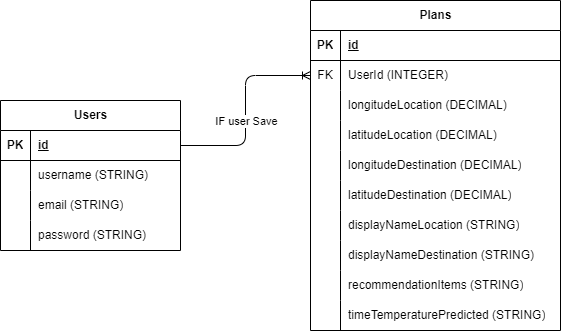

The diagram above was exported from draw.io. Its source (the exported page's mxGraphModel, read from the mxfile embedded in the PNG):
<mxGraphModel dx="1503" dy="1564" grid="1" gridSize="10" guides="1" tooltips="1" connect="1" arrows="1" fold="1" page="1" pageScale="1" pageWidth="850" pageHeight="1100" math="0" shadow="0">
  <root>
    <mxCell id="0" />
    <mxCell id="1" parent="0" />
    <mxCell id="2" value="Users" style="shape=table;startSize=30;container=1;collapsible=1;childLayout=tableLayout;fixedRows=1;rowLines=0;fontStyle=1;align=center;resizeLast=1;html=1;" vertex="1" parent="1">
      <mxGeometry x="-20" y="80" width="180" height="150" as="geometry" />
    </mxCell>
    <mxCell id="3" value="" style="shape=tableRow;horizontal=0;startSize=0;swimlaneHead=0;swimlaneBody=0;fillColor=none;collapsible=0;dropTarget=0;points=[[0,0.5],[1,0.5]];portConstraint=eastwest;top=0;left=0;right=0;bottom=1;" vertex="1" parent="2">
      <mxGeometry y="30" width="180" height="30" as="geometry" />
    </mxCell>
    <mxCell id="4" value="PK" style="shape=partialRectangle;connectable=0;fillColor=none;top=0;left=0;bottom=0;right=0;fontStyle=1;overflow=hidden;whiteSpace=wrap;html=1;" vertex="1" parent="3">
      <mxGeometry width="30" height="30" as="geometry">
        <mxRectangle width="30" height="30" as="alternateBounds" />
      </mxGeometry>
    </mxCell>
    <mxCell id="5" value="id" style="shape=partialRectangle;connectable=0;fillColor=none;top=0;left=0;bottom=0;right=0;align=left;spacingLeft=6;fontStyle=5;overflow=hidden;whiteSpace=wrap;html=1;" vertex="1" parent="3">
      <mxGeometry x="30" width="150" height="30" as="geometry">
        <mxRectangle width="150" height="30" as="alternateBounds" />
      </mxGeometry>
    </mxCell>
    <mxCell id="6" value="" style="shape=tableRow;horizontal=0;startSize=0;swimlaneHead=0;swimlaneBody=0;fillColor=none;collapsible=0;dropTarget=0;points=[[0,0.5],[1,0.5]];portConstraint=eastwest;top=0;left=0;right=0;bottom=0;" vertex="1" parent="2">
      <mxGeometry y="60" width="180" height="30" as="geometry" />
    </mxCell>
    <mxCell id="7" value="" style="shape=partialRectangle;connectable=0;fillColor=none;top=0;left=0;bottom=0;right=0;editable=1;overflow=hidden;whiteSpace=wrap;html=1;" vertex="1" parent="6">
      <mxGeometry width="30" height="30" as="geometry">
        <mxRectangle width="30" height="30" as="alternateBounds" />
      </mxGeometry>
    </mxCell>
    <mxCell id="8" value="username (STRING)" style="shape=partialRectangle;connectable=0;fillColor=none;top=0;left=0;bottom=0;right=0;align=left;spacingLeft=6;overflow=hidden;whiteSpace=wrap;html=1;" vertex="1" parent="6">
      <mxGeometry x="30" width="150" height="30" as="geometry">
        <mxRectangle width="150" height="30" as="alternateBounds" />
      </mxGeometry>
    </mxCell>
    <mxCell id="9" value="" style="shape=tableRow;horizontal=0;startSize=0;swimlaneHead=0;swimlaneBody=0;fillColor=none;collapsible=0;dropTarget=0;points=[[0,0.5],[1,0.5]];portConstraint=eastwest;top=0;left=0;right=0;bottom=0;" vertex="1" parent="2">
      <mxGeometry y="90" width="180" height="30" as="geometry" />
    </mxCell>
    <mxCell id="10" value="" style="shape=partialRectangle;connectable=0;fillColor=none;top=0;left=0;bottom=0;right=0;editable=1;overflow=hidden;whiteSpace=wrap;html=1;" vertex="1" parent="9">
      <mxGeometry width="30" height="30" as="geometry">
        <mxRectangle width="30" height="30" as="alternateBounds" />
      </mxGeometry>
    </mxCell>
    <mxCell id="11" value="email (STRING)" style="shape=partialRectangle;connectable=0;fillColor=none;top=0;left=0;bottom=0;right=0;align=left;spacingLeft=6;overflow=hidden;whiteSpace=wrap;html=1;" vertex="1" parent="9">
      <mxGeometry x="30" width="150" height="30" as="geometry">
        <mxRectangle width="150" height="30" as="alternateBounds" />
      </mxGeometry>
    </mxCell>
    <mxCell id="12" value="" style="shape=tableRow;horizontal=0;startSize=0;swimlaneHead=0;swimlaneBody=0;fillColor=none;collapsible=0;dropTarget=0;points=[[0,0.5],[1,0.5]];portConstraint=eastwest;top=0;left=0;right=0;bottom=0;" vertex="1" parent="2">
      <mxGeometry y="120" width="180" height="30" as="geometry" />
    </mxCell>
    <mxCell id="13" value="" style="shape=partialRectangle;connectable=0;fillColor=none;top=0;left=0;bottom=0;right=0;editable=1;overflow=hidden;whiteSpace=wrap;html=1;" vertex="1" parent="12">
      <mxGeometry width="30" height="30" as="geometry">
        <mxRectangle width="30" height="30" as="alternateBounds" />
      </mxGeometry>
    </mxCell>
    <mxCell id="14" value="password (STRING)" style="shape=partialRectangle;connectable=0;fillColor=none;top=0;left=0;bottom=0;right=0;align=left;spacingLeft=6;overflow=hidden;whiteSpace=wrap;html=1;" vertex="1" parent="12">
      <mxGeometry x="30" width="150" height="30" as="geometry">
        <mxRectangle width="150" height="30" as="alternateBounds" />
      </mxGeometry>
    </mxCell>
    <mxCell id="34" style="edgeStyle=orthogonalEdgeStyle;html=1;exitX=0;exitY=0.5;exitDx=0;exitDy=0;entryX=1;entryY=0.5;entryDx=0;entryDy=0;startArrow=ERoneToMany;startFill=0;endArrow=none;endFill=0;" edge="1" parent="1" source="22" target="3">
      <mxGeometry relative="1" as="geometry" />
    </mxCell>
    <mxCell id="39" value="IF user Save" style="edgeLabel;html=1;align=center;verticalAlign=middle;resizable=0;points=[];" vertex="1" connectable="0" parent="34">
      <mxGeometry x="0.1" relative="1" as="geometry">
        <mxPoint as="offset" />
      </mxGeometry>
    </mxCell>
    <mxCell id="18" value="Plans" style="shape=table;startSize=30;container=1;collapsible=1;childLayout=tableLayout;fixedRows=1;rowLines=0;fontStyle=1;align=center;resizeLast=1;html=1;" vertex="1" parent="1">
      <mxGeometry x="290" y="-20" width="250" height="330" as="geometry" />
    </mxCell>
    <mxCell id="19" value="" style="shape=tableRow;horizontal=0;startSize=0;swimlaneHead=0;swimlaneBody=0;fillColor=none;collapsible=0;dropTarget=0;points=[[0,0.5],[1,0.5]];portConstraint=eastwest;top=0;left=0;right=0;bottom=1;" vertex="1" parent="18">
      <mxGeometry y="30" width="250" height="30" as="geometry" />
    </mxCell>
    <mxCell id="20" value="PK" style="shape=partialRectangle;connectable=0;fillColor=none;top=0;left=0;bottom=0;right=0;fontStyle=1;overflow=hidden;whiteSpace=wrap;html=1;" vertex="1" parent="19">
      <mxGeometry width="30" height="30" as="geometry">
        <mxRectangle width="30" height="30" as="alternateBounds" />
      </mxGeometry>
    </mxCell>
    <mxCell id="21" value="id" style="shape=partialRectangle;connectable=0;fillColor=none;top=0;left=0;bottom=0;right=0;align=left;spacingLeft=6;fontStyle=5;overflow=hidden;whiteSpace=wrap;html=1;" vertex="1" parent="19">
      <mxGeometry x="30" width="220" height="30" as="geometry">
        <mxRectangle width="220" height="30" as="alternateBounds" />
      </mxGeometry>
    </mxCell>
    <mxCell id="22" value="" style="shape=tableRow;horizontal=0;startSize=0;swimlaneHead=0;swimlaneBody=0;fillColor=none;collapsible=0;dropTarget=0;points=[[0,0.5],[1,0.5]];portConstraint=eastwest;top=0;left=0;right=0;bottom=0;" vertex="1" parent="18">
      <mxGeometry y="60" width="250" height="30" as="geometry" />
    </mxCell>
    <mxCell id="23" value="FK" style="shape=partialRectangle;connectable=0;fillColor=none;top=0;left=0;bottom=0;right=0;editable=1;overflow=hidden;whiteSpace=wrap;html=1;" vertex="1" parent="22">
      <mxGeometry width="30" height="30" as="geometry">
        <mxRectangle width="30" height="30" as="alternateBounds" />
      </mxGeometry>
    </mxCell>
    <mxCell id="24" value="UserId (INTEGER)" style="shape=partialRectangle;connectable=0;fillColor=none;top=0;left=0;bottom=0;right=0;align=left;spacingLeft=6;overflow=hidden;whiteSpace=wrap;html=1;" vertex="1" parent="22">
      <mxGeometry x="30" width="220" height="30" as="geometry">
        <mxRectangle width="220" height="30" as="alternateBounds" />
      </mxGeometry>
    </mxCell>
    <mxCell id="25" value="" style="shape=tableRow;horizontal=0;startSize=0;swimlaneHead=0;swimlaneBody=0;fillColor=none;collapsible=0;dropTarget=0;points=[[0,0.5],[1,0.5]];portConstraint=eastwest;top=0;left=0;right=0;bottom=0;" vertex="1" parent="18">
      <mxGeometry y="90" width="250" height="30" as="geometry" />
    </mxCell>
    <mxCell id="26" value="" style="shape=partialRectangle;connectable=0;fillColor=none;top=0;left=0;bottom=0;right=0;editable=1;overflow=hidden;whiteSpace=wrap;html=1;" vertex="1" parent="25">
      <mxGeometry width="30" height="30" as="geometry">
        <mxRectangle width="30" height="30" as="alternateBounds" />
      </mxGeometry>
    </mxCell>
    <mxCell id="27" value="longitudeLocation (DECIMAL)" style="shape=partialRectangle;connectable=0;fillColor=none;top=0;left=0;bottom=0;right=0;align=left;spacingLeft=6;overflow=hidden;whiteSpace=wrap;html=1;" vertex="1" parent="25">
      <mxGeometry x="30" width="220" height="30" as="geometry">
        <mxRectangle width="220" height="30" as="alternateBounds" />
      </mxGeometry>
    </mxCell>
    <mxCell id="28" value="" style="shape=tableRow;horizontal=0;startSize=0;swimlaneHead=0;swimlaneBody=0;fillColor=none;collapsible=0;dropTarget=0;points=[[0,0.5],[1,0.5]];portConstraint=eastwest;top=0;left=0;right=0;bottom=0;" vertex="1" parent="18">
      <mxGeometry y="120" width="250" height="30" as="geometry" />
    </mxCell>
    <mxCell id="29" value="" style="shape=partialRectangle;connectable=0;fillColor=none;top=0;left=0;bottom=0;right=0;editable=1;overflow=hidden;whiteSpace=wrap;html=1;" vertex="1" parent="28">
      <mxGeometry width="30" height="30" as="geometry">
        <mxRectangle width="30" height="30" as="alternateBounds" />
      </mxGeometry>
    </mxCell>
    <mxCell id="30" value="latitudeLocation (DECIMAL)" style="shape=partialRectangle;connectable=0;fillColor=none;top=0;left=0;bottom=0;right=0;align=left;spacingLeft=6;overflow=hidden;whiteSpace=wrap;html=1;" vertex="1" parent="28">
      <mxGeometry x="30" width="220" height="30" as="geometry">
        <mxRectangle width="220" height="30" as="alternateBounds" />
      </mxGeometry>
    </mxCell>
    <mxCell id="31" value="" style="shape=tableRow;horizontal=0;startSize=0;swimlaneHead=0;swimlaneBody=0;fillColor=none;collapsible=0;dropTarget=0;points=[[0,0.5],[1,0.5]];portConstraint=eastwest;top=0;left=0;right=0;bottom=0;" vertex="1" parent="18">
      <mxGeometry y="150" width="250" height="30" as="geometry" />
    </mxCell>
    <mxCell id="32" value="" style="shape=partialRectangle;connectable=0;fillColor=none;top=0;left=0;bottom=0;right=0;editable=1;overflow=hidden;whiteSpace=wrap;html=1;" vertex="1" parent="31">
      <mxGeometry width="30" height="30" as="geometry">
        <mxRectangle width="30" height="30" as="alternateBounds" />
      </mxGeometry>
    </mxCell>
    <mxCell id="33" value="longitudeDestination (DECIMAL)" style="shape=partialRectangle;connectable=0;fillColor=none;top=0;left=0;bottom=0;right=0;align=left;spacingLeft=6;overflow=hidden;whiteSpace=wrap;html=1;" vertex="1" parent="31">
      <mxGeometry x="30" width="220" height="30" as="geometry">
        <mxRectangle width="220" height="30" as="alternateBounds" />
      </mxGeometry>
    </mxCell>
    <mxCell id="35" value="" style="shape=tableRow;horizontal=0;startSize=0;swimlaneHead=0;swimlaneBody=0;fillColor=none;collapsible=0;dropTarget=0;points=[[0,0.5],[1,0.5]];portConstraint=eastwest;top=0;left=0;right=0;bottom=0;" vertex="1" parent="18">
      <mxGeometry y="180" width="250" height="30" as="geometry" />
    </mxCell>
    <mxCell id="36" value="" style="shape=partialRectangle;connectable=0;fillColor=none;top=0;left=0;bottom=0;right=0;editable=1;overflow=hidden;whiteSpace=wrap;html=1;" vertex="1" parent="35">
      <mxGeometry width="30" height="30" as="geometry">
        <mxRectangle width="30" height="30" as="alternateBounds" />
      </mxGeometry>
    </mxCell>
    <mxCell id="37" value="&lt;span style=&quot;color: rgb(0, 0, 0);&quot;&gt;latitudeDestination (DECIMAL)&lt;/span&gt;" style="shape=partialRectangle;connectable=0;fillColor=none;top=0;left=0;bottom=0;right=0;align=left;spacingLeft=6;overflow=hidden;whiteSpace=wrap;html=1;" vertex="1" parent="35">
      <mxGeometry x="30" width="220" height="30" as="geometry">
        <mxRectangle width="220" height="30" as="alternateBounds" />
      </mxGeometry>
    </mxCell>
    <mxCell id="40" value="" style="shape=tableRow;horizontal=0;startSize=0;swimlaneHead=0;swimlaneBody=0;fillColor=none;collapsible=0;dropTarget=0;points=[[0,0.5],[1,0.5]];portConstraint=eastwest;top=0;left=0;right=0;bottom=0;" vertex="1" parent="18">
      <mxGeometry y="210" width="250" height="30" as="geometry" />
    </mxCell>
    <mxCell id="41" value="" style="shape=partialRectangle;connectable=0;fillColor=none;top=0;left=0;bottom=0;right=0;editable=1;overflow=hidden;whiteSpace=wrap;html=1;" vertex="1" parent="40">
      <mxGeometry width="30" height="30" as="geometry">
        <mxRectangle width="30" height="30" as="alternateBounds" />
      </mxGeometry>
    </mxCell>
    <mxCell id="42" value="&lt;span style=&quot;color: rgb(0, 0, 0);&quot;&gt;displayNameLocation (STRING)&lt;/span&gt;" style="shape=partialRectangle;connectable=0;fillColor=none;top=0;left=0;bottom=0;right=0;align=left;spacingLeft=6;overflow=hidden;whiteSpace=wrap;html=1;" vertex="1" parent="40">
      <mxGeometry x="30" width="220" height="30" as="geometry">
        <mxRectangle width="220" height="30" as="alternateBounds" />
      </mxGeometry>
    </mxCell>
    <mxCell id="49" value="" style="shape=tableRow;horizontal=0;startSize=0;swimlaneHead=0;swimlaneBody=0;fillColor=none;collapsible=0;dropTarget=0;points=[[0,0.5],[1,0.5]];portConstraint=eastwest;top=0;left=0;right=0;bottom=0;" vertex="1" parent="18">
      <mxGeometry y="240" width="250" height="30" as="geometry" />
    </mxCell>
    <mxCell id="50" value="" style="shape=partialRectangle;connectable=0;fillColor=none;top=0;left=0;bottom=0;right=0;editable=1;overflow=hidden;whiteSpace=wrap;html=1;" vertex="1" parent="49">
      <mxGeometry width="30" height="30" as="geometry">
        <mxRectangle width="30" height="30" as="alternateBounds" />
      </mxGeometry>
    </mxCell>
    <mxCell id="51" value="&lt;span style=&quot;color: rgb(0, 0, 0);&quot;&gt;displayNameDestination (STRING)&lt;/span&gt;" style="shape=partialRectangle;connectable=0;fillColor=none;top=0;left=0;bottom=0;right=0;align=left;spacingLeft=6;overflow=hidden;whiteSpace=wrap;html=1;" vertex="1" parent="49">
      <mxGeometry x="30" width="220" height="30" as="geometry">
        <mxRectangle width="220" height="30" as="alternateBounds" />
      </mxGeometry>
    </mxCell>
    <mxCell id="52" value="" style="shape=tableRow;horizontal=0;startSize=0;swimlaneHead=0;swimlaneBody=0;fillColor=none;collapsible=0;dropTarget=0;points=[[0,0.5],[1,0.5]];portConstraint=eastwest;top=0;left=0;right=0;bottom=0;" vertex="1" parent="18">
      <mxGeometry y="270" width="250" height="30" as="geometry" />
    </mxCell>
    <mxCell id="53" value="" style="shape=partialRectangle;connectable=0;fillColor=none;top=0;left=0;bottom=0;right=0;editable=1;overflow=hidden;whiteSpace=wrap;html=1;" vertex="1" parent="52">
      <mxGeometry width="30" height="30" as="geometry">
        <mxRectangle width="30" height="30" as="alternateBounds" />
      </mxGeometry>
    </mxCell>
    <mxCell id="54" value="&lt;span style=&quot;color: rgb(0, 0, 0);&quot;&gt;recommendationItems (STRING)&lt;/span&gt;" style="shape=partialRectangle;connectable=0;fillColor=none;top=0;left=0;bottom=0;right=0;align=left;spacingLeft=6;overflow=hidden;whiteSpace=wrap;html=1;" vertex="1" parent="52">
      <mxGeometry x="30" width="220" height="30" as="geometry">
        <mxRectangle width="220" height="30" as="alternateBounds" />
      </mxGeometry>
    </mxCell>
    <mxCell id="58" value="" style="shape=tableRow;horizontal=0;startSize=0;swimlaneHead=0;swimlaneBody=0;fillColor=none;collapsible=0;dropTarget=0;points=[[0,0.5],[1,0.5]];portConstraint=eastwest;top=0;left=0;right=0;bottom=0;" vertex="1" parent="18">
      <mxGeometry y="300" width="250" height="30" as="geometry" />
    </mxCell>
    <mxCell id="59" value="" style="shape=partialRectangle;connectable=0;fillColor=none;top=0;left=0;bottom=0;right=0;editable=1;overflow=hidden;whiteSpace=wrap;html=1;" vertex="1" parent="58">
      <mxGeometry width="30" height="30" as="geometry">
        <mxRectangle width="30" height="30" as="alternateBounds" />
      </mxGeometry>
    </mxCell>
    <mxCell id="60" value="&lt;span style=&quot;color: rgb(0, 0, 0);&quot;&gt;timeTemperaturePredicted (STRING)&lt;/span&gt;" style="shape=partialRectangle;connectable=0;fillColor=none;top=0;left=0;bottom=0;right=0;align=left;spacingLeft=6;overflow=hidden;whiteSpace=wrap;html=1;" vertex="1" parent="58">
      <mxGeometry x="30" width="220" height="30" as="geometry">
        <mxRectangle width="220" height="30" as="alternateBounds" />
      </mxGeometry>
    </mxCell>
  </root>
</mxGraphModel>